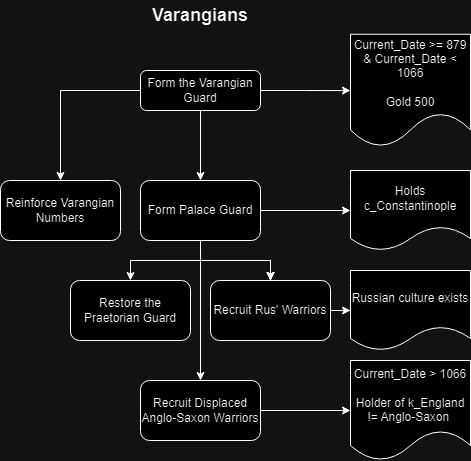

The diagram above was exported from draw.io. Its source (the exported page's mxGraphModel, read from the mxfile embedded in the PNG):
<mxGraphModel dx="1674" dy="800" grid="1" gridSize="10" guides="1" tooltips="1" connect="1" arrows="1" fold="1" page="1" pageScale="1" pageWidth="1169" pageHeight="827" math="0" shadow="0">
  <root>
    <mxCell id="0" />
    <mxCell id="1" parent="0" />
    <mxCell id="GgaYVCj2-dRIJuSwjw5W-1" value="" style="edgeStyle=orthogonalEdgeStyle;rounded=0;orthogonalLoop=1;jettySize=auto;html=1;" parent="1" source="GgaYVCj2-dRIJuSwjw5W-4" target="GgaYVCj2-dRIJuSwjw5W-5" edge="1">
      <mxGeometry relative="1" as="geometry" />
    </mxCell>
    <mxCell id="GgaYVCj2-dRIJuSwjw5W-2" value="" style="edgeStyle=orthogonalEdgeStyle;rounded=0;orthogonalLoop=1;jettySize=auto;html=1;" parent="1" source="GgaYVCj2-dRIJuSwjw5W-4" target="GgaYVCj2-dRIJuSwjw5W-14" edge="1">
      <mxGeometry relative="1" as="geometry" />
    </mxCell>
    <mxCell id="GgaYVCj2-dRIJuSwjw5W-3" value="" style="edgeStyle=orthogonalEdgeStyle;rounded=0;orthogonalLoop=1;jettySize=auto;html=1;" parent="1" source="GgaYVCj2-dRIJuSwjw5W-4" target="GgaYVCj2-dRIJuSwjw5W-16" edge="1">
      <mxGeometry relative="1" as="geometry" />
    </mxCell>
    <mxCell id="GgaYVCj2-dRIJuSwjw5W-4" value="Form the Varangian Guard" style="rounded=1;whiteSpace=wrap;html=1;fontSize=12;glass=0;strokeWidth=1;shadow=0;" parent="1" vertex="1">
      <mxGeometry x="340" y="100" width="120" height="40" as="geometry" />
    </mxCell>
    <mxCell id="GgaYVCj2-dRIJuSwjw5W-5" value="Current_Date &amp;gt;= 879 &amp;amp; Current_Date &amp;lt; 1066&lt;br&gt;&lt;br&gt;Gold 500" style="shape=document;whiteSpace=wrap;html=1;boundedLbl=1;rounded=1;glass=0;strokeWidth=1;shadow=0;" parent="1" vertex="1">
      <mxGeometry x="550" y="63.75" width="120" height="112.5" as="geometry" />
    </mxCell>
    <mxCell id="GgaYVCj2-dRIJuSwjw5W-6" value="" style="edgeStyle=orthogonalEdgeStyle;rounded=0;orthogonalLoop=1;jettySize=auto;html=1;" parent="1" source="GgaYVCj2-dRIJuSwjw5W-14" target="GgaYVCj2-dRIJuSwjw5W-15" edge="1">
      <mxGeometry relative="1" as="geometry" />
    </mxCell>
    <mxCell id="GgaYVCj2-dRIJuSwjw5W-7" value="" style="edgeStyle=orthogonalEdgeStyle;rounded=0;orthogonalLoop=1;jettySize=auto;html=1;" parent="1" source="GgaYVCj2-dRIJuSwjw5W-14" target="GgaYVCj2-dRIJuSwjw5W-18" edge="1">
      <mxGeometry relative="1" as="geometry" />
    </mxCell>
    <mxCell id="GgaYVCj2-dRIJuSwjw5W-8" value="" style="edgeStyle=orthogonalEdgeStyle;rounded=0;orthogonalLoop=1;jettySize=auto;html=1;" parent="1" source="GgaYVCj2-dRIJuSwjw5W-14" target="GgaYVCj2-dRIJuSwjw5W-21" edge="1">
      <mxGeometry relative="1" as="geometry" />
    </mxCell>
    <mxCell id="GgaYVCj2-dRIJuSwjw5W-9" value="" style="edgeStyle=orthogonalEdgeStyle;rounded=0;orthogonalLoop=1;jettySize=auto;html=1;" parent="1" source="GgaYVCj2-dRIJuSwjw5W-14" target="GgaYVCj2-dRIJuSwjw5W-21" edge="1">
      <mxGeometry relative="1" as="geometry" />
    </mxCell>
    <mxCell id="GgaYVCj2-dRIJuSwjw5W-10" value="" style="edgeStyle=orthogonalEdgeStyle;rounded=0;orthogonalLoop=1;jettySize=auto;html=1;" parent="1" source="GgaYVCj2-dRIJuSwjw5W-14" target="GgaYVCj2-dRIJuSwjw5W-21" edge="1">
      <mxGeometry relative="1" as="geometry" />
    </mxCell>
    <mxCell id="GgaYVCj2-dRIJuSwjw5W-11" value="" style="edgeStyle=orthogonalEdgeStyle;rounded=0;orthogonalLoop=1;jettySize=auto;html=1;" parent="1" source="GgaYVCj2-dRIJuSwjw5W-14" target="GgaYVCj2-dRIJuSwjw5W-21" edge="1">
      <mxGeometry relative="1" as="geometry" />
    </mxCell>
    <mxCell id="GgaYVCj2-dRIJuSwjw5W-12" value="" style="edgeStyle=orthogonalEdgeStyle;rounded=0;orthogonalLoop=1;jettySize=auto;html=1;" parent="1" source="GgaYVCj2-dRIJuSwjw5W-14" target="GgaYVCj2-dRIJuSwjw5W-21" edge="1">
      <mxGeometry relative="1" as="geometry" />
    </mxCell>
    <mxCell id="GgaYVCj2-dRIJuSwjw5W-13" value="" style="edgeStyle=orthogonalEdgeStyle;rounded=0;orthogonalLoop=1;jettySize=auto;html=1;" parent="1" source="GgaYVCj2-dRIJuSwjw5W-14" target="GgaYVCj2-dRIJuSwjw5W-23" edge="1">
      <mxGeometry relative="1" as="geometry" />
    </mxCell>
    <mxCell id="GgaYVCj2-dRIJuSwjw5W-14" value="Form Palace Guard" style="whiteSpace=wrap;html=1;rounded=1;glass=0;strokeWidth=1;shadow=0;" parent="1" vertex="1">
      <mxGeometry x="340" y="210" width="120" height="60" as="geometry" />
    </mxCell>
    <mxCell id="GgaYVCj2-dRIJuSwjw5W-15" value="Holds c_Constantinople" style="shape=document;whiteSpace=wrap;html=1;boundedLbl=1;rounded=1;glass=0;strokeWidth=1;shadow=0;" parent="1" vertex="1">
      <mxGeometry x="550" y="200" width="120" height="80" as="geometry" />
    </mxCell>
    <mxCell id="GgaYVCj2-dRIJuSwjw5W-16" value="Reinforce Varangian Numbers" style="whiteSpace=wrap;html=1;rounded=1;glass=0;strokeWidth=1;shadow=0;" parent="1" vertex="1">
      <mxGeometry x="200" y="210" width="120" height="60" as="geometry" />
    </mxCell>
    <mxCell id="GgaYVCj2-dRIJuSwjw5W-17" value="" style="edgeStyle=orthogonalEdgeStyle;rounded=0;orthogonalLoop=1;jettySize=auto;html=1;" parent="1" source="GgaYVCj2-dRIJuSwjw5W-18" target="GgaYVCj2-dRIJuSwjw5W-19" edge="1">
      <mxGeometry relative="1" as="geometry" />
    </mxCell>
    <mxCell id="GgaYVCj2-dRIJuSwjw5W-18" value="Recruit Displaced Anglo-Saxon Warriors" style="whiteSpace=wrap;html=1;rounded=1;glass=0;strokeWidth=1;shadow=0;" parent="1" vertex="1">
      <mxGeometry x="340" y="410" width="120" height="60" as="geometry" />
    </mxCell>
    <mxCell id="GgaYVCj2-dRIJuSwjw5W-19" value="Current_Date &amp;gt; 1066&lt;br&gt;&lt;br&gt;Holder of k_England != Anglo-Saxon&amp;nbsp;" style="shape=document;whiteSpace=wrap;html=1;boundedLbl=1;rounded=1;glass=0;strokeWidth=1;shadow=0;" parent="1" vertex="1">
      <mxGeometry x="550" y="390" width="120" height="100" as="geometry" />
    </mxCell>
    <mxCell id="GgaYVCj2-dRIJuSwjw5W-20" value="" style="edgeStyle=orthogonalEdgeStyle;rounded=0;orthogonalLoop=1;jettySize=auto;html=1;" parent="1" source="GgaYVCj2-dRIJuSwjw5W-21" target="GgaYVCj2-dRIJuSwjw5W-22" edge="1">
      <mxGeometry relative="1" as="geometry" />
    </mxCell>
    <mxCell id="GgaYVCj2-dRIJuSwjw5W-21" value="Recruit Rus' Warriors" style="whiteSpace=wrap;html=1;rounded=1;glass=0;strokeWidth=1;shadow=0;" parent="1" vertex="1">
      <mxGeometry x="410" y="310" width="120" height="60" as="geometry" />
    </mxCell>
    <mxCell id="GgaYVCj2-dRIJuSwjw5W-22" value="Russian culture exists" style="shape=document;whiteSpace=wrap;html=1;boundedLbl=1;rounded=1;glass=0;strokeWidth=1;shadow=0;" parent="1" vertex="1">
      <mxGeometry x="550" y="300" width="120" height="80" as="geometry" />
    </mxCell>
    <mxCell id="GgaYVCj2-dRIJuSwjw5W-23" value="Restore the Praetorian Guard" style="whiteSpace=wrap;html=1;rounded=1;glass=0;strokeWidth=1;shadow=0;" parent="1" vertex="1">
      <mxGeometry x="270" y="310" width="120" height="60" as="geometry" />
    </mxCell>
    <mxCell id="GgaYVCj2-dRIJuSwjw5W-24" value="&lt;font style=&quot;font-size: 18px;&quot;&gt;&lt;b&gt;Varangians&lt;/b&gt;&lt;/font&gt;" style="text;html=1;strokeColor=none;fillColor=none;align=center;verticalAlign=middle;whiteSpace=wrap;rounded=0;" parent="1" vertex="1">
      <mxGeometry x="370" y="30" width="60" height="30" as="geometry" />
    </mxCell>
  </root>
</mxGraphModel>